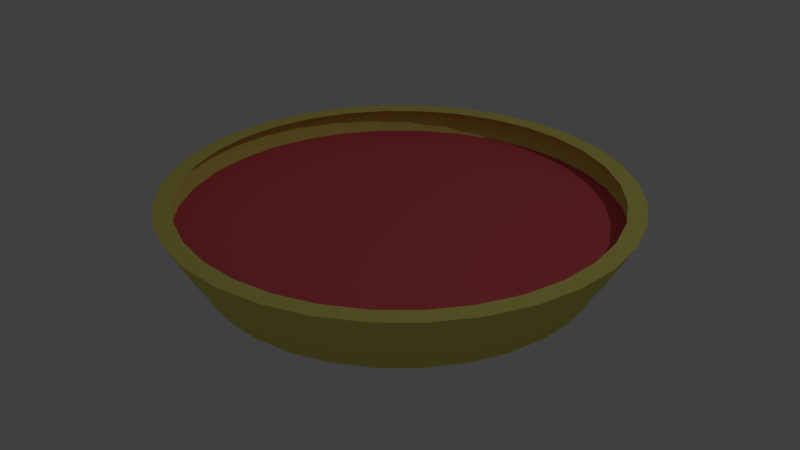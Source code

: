 # Source: Plate.blend  (saved by Blender 2.79.0; exported with 4.5.12 LTS)
import bpy
from mathutils import Matrix  # noqa: F401  (used for matrix-valued properties, if any)

bpy.ops.wm.read_factory_settings(use_empty=True)
scene = bpy.context.scene
scene.name = 'Scene'

# ---- collections
col_collection_1 = bpy.data.collections.new('Collection 1'); scene.collection.children.link(col_collection_1)

# ---- materials (node trees are filled in below, after node groups)
mat_platematerial = bpy.data.materials.new('PlateMaterial')
mat_platematerial.alpha_threshold = 0.0
mat_platematerial.use_transparent_shadow = False
mat_platematerial.diffuse_color = (0.8, 0.7204, 0.1682, 1.0)
mat_platematerial.roughness = 0.5
mat_contentmaterial = bpy.data.materials.new('ContentMaterial')
mat_contentmaterial.alpha_threshold = 0.0
mat_contentmaterial.use_transparent_shadow = False
mat_contentmaterial.diffuse_color = (0.8, 0.1144, 0.1463, 1.0)
mat_contentmaterial.roughness = 0.5

# ---- material node trees

# ---- world
world_world = bpy.data.worlds.new('World'); scene.world = world_world
world_world.color = (0.05088, 0.05088, 0.05088)
world_world.use_sun_shadow = False
world_world.sun_shadow_jitter_overblur = 0.0
world_world.cycles.sampling_method = 'MANUAL'

# ---- lights
light_lamp = bpy.data.lights.new('Lamp', 'POINT')
light_lamp.transmission_factor = 0.0
light_lamp.cutoff_distance = 30.0
light_lamp.energy = 100.0
light_lamp.shadow_buffer_clip_start = 1.001
light_lamp.shadow_soft_size = 0.1
light_lamp.shadow_maximum_resolution = 0.006
light_lamp.use_absolute_resolution = True

# ---- meshes
me_circle = bpy.data.meshes.new('Circle')
me_circle.from_pydata([(0.0, 1.0, 0.0118), (-0.1951, 0.9808, 0.0118), (-0.3827, 0.9239, 0.0118), (-0.5556, 0.8315, 0.0118), (-0.7071, 0.7071, 0.0118), (-0.8315, 0.5556, 0.0118), (-0.9239, 0.3827, 0.0118), (-0.9808, 0.1951, 0.0118), (-1.0, 7.55e-08, 0.0118), (-0.9808, -0.1951, 0.0118), (-0.9239, -0.3827, 0.0118), (-0.8315, -0.5556, 0.0118), (-0.7071, -0.7071, 0.0118), (-0.5556, -0.8315, 0.0118), (-0.3827, -0.9239, 0.0118), (-0.1951, -0.9808, 0.0118), (3.258e-07, -1.0, 0.0118), (0.1951, -0.9808, 0.0118), (0.3827, -0.9239, 0.0118), (0.5556, -0.8315, 0.0118), (0.7071, -0.7071, 0.0118), (0.8315, -0.5556, 0.0118), (0.9239, -0.3827, 0.0118), (0.9808, -0.1951, 0.0118), (1.0, 9.656e-07, 0.0118), (0.9808, 0.1951, 0.0118), (0.9239, 0.3827, 0.0118), (0.8315, 0.5556, 0.0118), (0.7071, 0.7071, 0.0118), (0.5556, 0.8315, 0.0118), (0.3827, 0.9239, 0.0118), (0.1951, 0.9808, 0.0118), (0.0, 1.0, 0.1256), (-0.1951, 0.9808, 0.1256), (-0.3827, 0.9239, 0.1256), (-0.7071, 0.7071, 0.1256), (-0.9808, 0.1951, 0.1256), (-0.3827, -0.9239, 0.1256), (3.258e-07, -1.0, 0.1256), (0.7071, -0.7071, 0.1256), (0.8315, -0.5556, 0.1256), (0.9808, -0.1951, 0.1256), (0.9808, 0.1951, 0.1256), (0.8315, 0.5556, 0.1256), (0.5556, 0.8315, 0.1256), (0.3827, 0.9239, 0.1256), (-0.8315, 0.5556, 0.1256), (-0.9239, 0.3827, 0.1256), (-0.7071, -0.7071, 0.1256), (-0.5556, -0.8315, 0.1256), (-0.1951, -0.9808, 0.1256), (0.1951, -0.9808, 0.1256), (0.3827, -0.9239, 0.1256), (0.9239, -0.3827, 0.1256), (0.7071, 0.7071, 0.1256), (-0.5556, 0.8315, 0.1256), (-1.0, 7.55e-08, 0.1256), (-0.9808, -0.1951, 0.1256), (-0.9239, -0.3827, 0.1256), (-0.8315, -0.5556, 0.1256), (0.5556, -0.8315, 0.1256), (1.0, 9.656e-07, 0.1256), (0.9239, 0.3827, 0.1256), (0.1951, 0.9808, 0.1256), (8.06e-09, 1.068, 0.1256), (-0.2083, 1.047, 0.1256), (-0.4087, 0.9866, 0.1256), (-0.5933, 0.8879, 0.1256), (-0.7551, 0.7551, 0.1256), (-0.8879, 0.5933, 0.1256), (-0.9866, 0.4087, 0.1256), (-1.047, 0.2083, 0.1256), (-1.068, 6.128e-08, 0.1256), (-1.047, -0.2083, 0.1256), (-0.9866, -0.4087, 0.1256), (-0.8879, -0.5933, 0.1256), (-0.7551, -0.7551, 0.1256), (-0.5933, -0.8879, 0.1256), (-0.4087, -0.9866, 0.1256), (-0.2083, -1.047, 0.1256), (3.56e-07, -1.068, 0.1256), (0.2083, -1.047, 0.1256), (0.4087, -0.9866, 0.1256), (0.5933, -0.8879, 0.1256), (0.7551, -0.7551, 0.1256), (0.8879, -0.5933, 0.1256), (0.9866, -0.4087, 0.1256), (1.047, -0.2083, 0.1256), (1.068, 1.012e-06, 0.1256), (1.047, 0.2083, 0.1256), (0.9866, 0.4087, 0.1256), (0.8879, 0.5933, 0.1256), (0.7551, 0.7551, 0.1256), (0.5933, 0.8879, 0.1256), (0.4087, 0.9866, 0.1256), (0.2083, 1.047, 0.1256), (1.357e-08, 1.13, 0.2395), (-0.2205, 1.109, 0.2395), (-0.4326, 1.044, 0.2395), (-0.6281, 0.9399, 0.2395), (-0.7994, 0.7994, 0.2395), (-0.9399, 0.6281, 0.2395), (-1.044, 0.4326, 0.2395), (-1.109, 0.2205, 0.2395), (-1.13, 4.806e-08, 0.2395), (-1.109, -0.2205, 0.2395), (-1.044, -0.4326, 0.2395), (-0.9399, -0.6281, 0.2395), (-0.7994, -0.7994, 0.2395), (-0.6281, -0.9399, 0.2395), (-0.4326, -1.044, 0.2395), (-0.2205, -1.109, 0.2395), (3.819e-07, -1.13, 0.2395), (0.2205, -1.109, 0.2395), (0.4326, -1.044, 0.2395), (0.6281, -0.9399, 0.2395), (0.7994, -0.7994, 0.2395), (0.9399, -0.6281, 0.2395), (1.044, -0.4326, 0.2395), (1.109, -0.2205, 0.2395), (1.13, 1.054e-06, 0.2395), (1.109, 0.2205, 0.2395), (1.044, 0.4326, 0.2395), (0.9399, 0.6281, 0.2395), (0.7994, 0.7994, 0.2395), (0.6281, 0.9399, 0.2395), (0.4326, 1.044, 0.2395), (0.2205, 1.109, 0.2395), (1.982e-08, 1.205, 0.3699), (-0.235, 1.181, 0.3699), (-0.461, 1.113, 0.3699), (-0.6692, 1.002, 0.3699), (-0.8518, 0.8518, 0.3699), (-1.002, 0.6692, 0.3699), (-1.113, 0.461, 0.3699), (-1.181, 0.235, 0.3699), (-1.205, 3.142e-08, 0.3699), (-1.181, -0.235, 0.3699), (-1.113, -0.461, 0.3699), (-1.002, -0.6692, 0.3699), (-0.8518, -0.8518, 0.3699), (-0.6692, -1.002, 0.3699), (-0.461, -1.113, 0.3699), (-0.235, -1.181, 0.3699), (4.123e-07, -1.205, 0.3699), (0.235, -1.181, 0.3699), (0.461, -1.113, 0.3699), (0.6692, -1.002, 0.3699), (0.8518, -0.8518, 0.3699), (1.002, -0.6692, 0.3699), (1.113, -0.461, 0.3699), (1.181, -0.235, 0.3699), (1.205, 1.104e-06, 0.3699), (1.181, 0.235, 0.3699), (1.113, 0.461, 0.3699), (1.002, 0.6692, 0.3699), (0.8518, 0.8518, 0.3699), (0.6692, 1.002, 0.3699), (0.461, 1.113, 0.3699), (0.235, 1.181, 0.3699), (-0.6161, 0.9221, 0.3699), (-0.9221, 0.6161, 0.3699), (-1.025, 0.4244, 0.3699), (-1.109, 5.258e-08, 0.3699), (-1.088, -0.2164, 0.3699), (-0.9221, -0.6161, 0.3699), (0.7842, -0.7842, 0.3699), (1.025, -0.4244, 0.3699), (1.109, 1.04e-06, 0.3699), (1.025, 0.4244, 0.3699), (0.4244, 1.025, 0.3699), (0.2164, 1.088, 0.3699), (6.346e-09, 1.109, 0.3699), (-0.6161, -0.9221, 0.3699), (3.677e-07, -1.109, 0.3699), (0.7842, 0.7842, 0.3699), (-0.2164, 1.088, 0.3699), (-0.4244, 1.025, 0.3699), (-0.7842, 0.7842, 0.3699), (-1.088, 0.2164, 0.3699), (-1.025, -0.4244, 0.3699), (-0.7842, -0.7842, 0.3699), (-0.4244, -1.025, 0.3699), (-0.2164, -1.088, 0.3699), (0.2164, -1.088, 0.3699), (0.4244, -1.025, 0.3699), (0.6161, -0.9221, 0.3699), (0.9221, -0.6161, 0.3699), (1.088, -0.2164, 0.3699), (1.088, 0.2164, 0.3699), (0.9221, 0.6161, 0.3699), (0.6161, 0.9221, 0.3699)], [], [(1, 0, 31, 30, 29, 28, 27, 26, 25, 24, 23, 22, 21, 20, 19, 18, 17, 16, 15, 14, 13, 12, 11, 10, 9, 8, 7, 6, 5, 4, 3, 2), (11, 12, 48, 59), (25, 26, 62, 42), (12, 13, 49, 48), (26, 27, 43, 62), (13, 14, 37, 49), (0, 1, 33, 32), (27, 28, 54, 43), (14, 15, 50, 37), (1, 2, 34, 33), (28, 29, 44, 54), (15, 16, 38, 50), (2, 3, 55, 34), (29, 30, 45, 44), (16, 17, 51, 38), (3, 4, 35, 55), (30, 31, 63, 45), (17, 18, 52, 51), (4, 5, 46, 35), (31, 0, 32, 63), (18, 19, 60, 52), (5, 6, 47, 46), (19, 20, 39, 60), (6, 7, 36, 47), (20, 21, 40, 39), (7, 8, 56, 36), (21, 22, 53, 40), (8, 9, 57, 56), (22, 23, 41, 53), (9, 10, 58, 57), (23, 24, 61, 41), (10, 11, 59, 58), (24, 25, 42, 61), (48, 49, 77, 76), (79, 80, 112, 111), (62, 43, 91, 90), (49, 37, 78, 77), (32, 33, 65, 64), (43, 54, 92, 91), (37, 50, 79, 78), (33, 34, 66, 65), (54, 44, 93, 92), (50, 38, 80, 79), (34, 55, 67, 66), (44, 45, 94, 93), (38, 51, 81, 80), (55, 35, 68, 67), (45, 63, 95, 94), (51, 52, 82, 81), (35, 46, 69, 68), (63, 32, 64, 95), (52, 60, 83, 82), (46, 47, 70, 69), (60, 39, 84, 83), (47, 36, 71, 70), (39, 40, 85, 84), (36, 56, 72, 71), (40, 53, 86, 85), (56, 57, 73, 72), (53, 41, 87, 86), (57, 58, 74, 73), (41, 61, 88, 87), (58, 59, 75, 74), (61, 42, 89, 88), (59, 48, 76, 75), (42, 62, 90, 89), (114, 115, 147, 146), (66, 67, 99, 98), (93, 94, 126, 125), (80, 81, 113, 112), (67, 68, 100, 99), (94, 95, 127, 126), (81, 82, 114, 113), (68, 69, 101, 100), (95, 64, 96, 127), (82, 83, 115, 114), (69, 70, 102, 101), (83, 84, 116, 115), (70, 71, 103, 102), (84, 85, 117, 116), (71, 72, 104, 103), (85, 86, 118, 117), (72, 73, 105, 104), (86, 87, 119, 118), (73, 74, 106, 105), (87, 88, 120, 119), (74, 75, 107, 106), (88, 89, 121, 120), (75, 76, 108, 107), (89, 90, 122, 121), (76, 77, 109, 108), (90, 91, 123, 122), (77, 78, 110, 109), (64, 65, 97, 96), (91, 92, 124, 123), (78, 79, 111, 110), (65, 66, 98, 97), (92, 93, 125, 124), (149, 150, 167, 187), (101, 102, 134, 133), (115, 116, 148, 147), (102, 103, 135, 134), (116, 117, 149, 148), (103, 104, 136, 135), (117, 118, 150, 149), (104, 105, 137, 136), (118, 119, 151, 150), (105, 106, 138, 137), (119, 120, 152, 151), (106, 107, 139, 138), (120, 121, 153, 152), (107, 108, 140, 139), (121, 122, 154, 153), (108, 109, 141, 140), (122, 123, 155, 154), (109, 110, 142, 141), (96, 97, 129, 128), (123, 124, 156, 155), (110, 111, 143, 142), (97, 98, 130, 129), (124, 125, 157, 156), (111, 112, 144, 143), (98, 99, 131, 130), (125, 126, 158, 157), (112, 113, 145, 144), (99, 100, 132, 131), (126, 127, 159, 158), (113, 114, 146, 145), (100, 101, 133, 132), (127, 96, 128, 159), (136, 137, 164, 163), (150, 151, 188, 167), (137, 138, 180, 164), (151, 152, 168, 188), (138, 139, 165, 180), (152, 153, 189, 168), (139, 140, 181, 165), (153, 154, 169, 189), (140, 141, 173, 181), (154, 155, 190, 169), (141, 142, 182, 173), (128, 129, 176, 172), (155, 156, 175, 190), (142, 143, 183, 182), (129, 130, 177, 176), (156, 157, 191, 175), (143, 144, 174, 183), (130, 131, 160, 177), (157, 158, 170, 191), (144, 145, 184, 174), (131, 132, 178, 160), (158, 159, 171, 170), (145, 146, 185, 184), (132, 133, 161, 178), (159, 128, 172, 171), (146, 147, 186, 185), (133, 134, 162, 161), (147, 148, 166, 186), (134, 135, 179, 162), (148, 149, 187, 166), (135, 136, 163, 179), (97, 98, 99, 100, 101, 102, 103, 104, 105, 106, 107, 108, 109, 110, 111, 112, 113, 114, 115, 116, 117, 118, 119, 120, 121, 122, 123, 124, 125, 126, 127, 96)])
me_circle.polygons.foreach_set('material_index', [0, 0, 0, 0, 0, 0, 0, 0, 0, 0, 0, 0, 0, 0, 0, 0, 0, 0, 0, 0, 0, 0, 0, 0, 0, 0, 0, 0, 0, 0, 0, 0, 0, 0, 0, 0, 0, 0, 0, 0, 0, 0, 0, 0, 0, 0, 0, 0, 0, 0, 0, 0, 0, 0, 0, 0, 0, 0, 0, 0, 0, 0, 0, 0, 0, 0, 0, 0, 0, 0, 0, 0, 0, 0, 0, 0, 0, 0, 0, 0, 0, 0, 0, 0, 0, 0, 0, 0, 0, 0, 0, 0, 0, 0, 0, 0, 0, 0, 0, 0, 0, 0, 0, 0, 0, 0, 0, 0, 0, 0, 0, 0, 0, 0, 0, 0, 0, 0, 0, 0, 0, 0, 0, 0, 0, 0, 0, 0, 0, 0, 0, 0, 0, 0, 0, 0, 0, 0, 0, 0, 0, 0, 0, 0, 0, 0, 0, 0, 0, 0, 0, 0, 0, 0, 0, 0, 0, 0, 0, 0, 0, 1])
me_circle.materials.append(mat_platematerial)
me_circle.materials.append(mat_contentmaterial)
me_circle.use_remesh_preserve_volume = False
me_circle.use_remesh_preserve_attributes = False
me_circle.use_mirror_vertex_groups = False
me_circle.update()

# ---- objects
ob_circle = bpy.data.objects.new('Circle', me_circle)
ob_lamp = bpy.data.objects.new('Lamp', light_lamp)

# ---- transforms, parenting, visibility, modifiers, constraints
ob_circle.location = (0.0, 0.0, 0.0)
ob_circle.lineart.crease_threshold = 0.0
ob_lamp.location = (4.076, 1.005, 5.904)
ob_lamp.rotation_euler = (0.6503, 0.05522, 1.866)
ob_lamp.lock_rotations_4d = False
ob_lamp.empty_display_type = 'ARROWS'
ob_lamp.color = (0.0, 0.0, 0.0, 0.0)
ob_lamp.lineart.crease_threshold = 0.0

# ---- collection membership
col_collection_1.objects.link(ob_circle)
col_collection_1.objects.link(ob_lamp)

# ---- scene / render settings (as saved in the file)
scene.frame_start = 1; scene.frame_end = 250; scene.frame_set(1)
scene.render.engine = 'BLENDER_EEVEE_NEXT'
scene.render.resolution_percentage = 50
scene.render.dither_intensity = 0.0
scene.cycles.use_denoising = False
scene.cycles.samples = 128
scene.cycles.sampling_pattern = 'TABULATED_SOBOL'
scene.cycles.use_adaptive_sampling = False
scene.cycles.use_light_tree = False
scene.cycles.blur_glossy = 0.0
scene.cycles.sample_clamp_indirect = 0.0
scene.view_settings.view_transform = 'Standard'
bpy.context.view_layer.update()

# ---- added for rendering (the .blend has no active camera): camera
cam_auto = bpy.data.cameras.new('AutoCamera')
cam_auto.lens = 50.0
cam_auto.sensor_width = 36.0
cam_auto.clip_end = 1000.0
ob_auto_camera = bpy.data.objects.new('AutoCamera', cam_auto)
scene.collection.objects.link(ob_auto_camera)
ob_auto_camera.location = (3.16975, -3.8037, 2.72664)
ob_auto_camera.rotation_euler = (1.09748, -7.21219e-08, 0.694738)
scene.camera = ob_auto_camera
bpy.context.view_layer.update()
